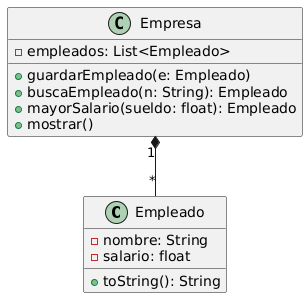

The diagram above was rendered by PlantUML. Its source (embedded in the PNG):
@startuml
class Empleado {
  - nombre: String
  - salario: float
  + toString(): String
}

class Empresa {
  - empleados: List<Empleado>
  + guardarEmpleado(e: Empleado)
  + buscaEmpleado(n: String): Empleado
  + mayorSalario(sueldo: float): Empleado
  + mostrar()
}

Empresa "1" *-- "*" Empleado
@enduml